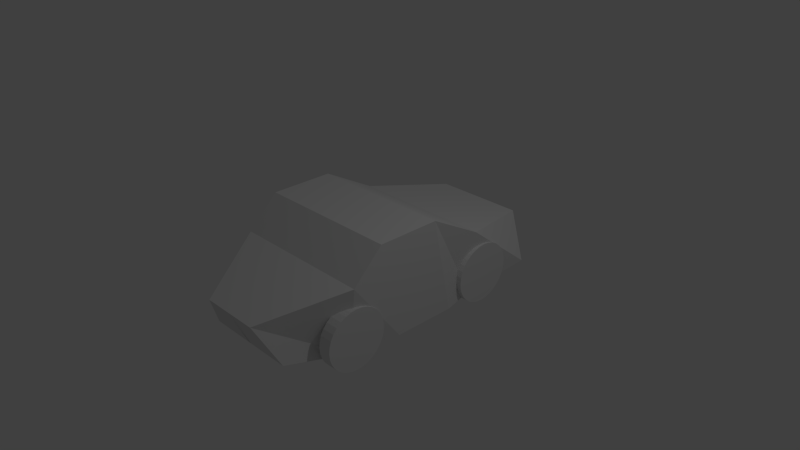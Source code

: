 # Source: littlecar_placeholder.blend  (saved by Blender 2.66.0; exported with 4.5.12 LTS)
import bpy
from mathutils import Matrix  # noqa: F401  (used for matrix-valued properties, if any)

bpy.ops.wm.read_factory_settings(use_empty=True)
scene = bpy.context.scene
scene.name = 'Scene'

# ---- collections
col_collection_1 = bpy.data.collections.new('Collection 1'); scene.collection.children.link(col_collection_1)

# ---- materials (node trees are filled in below, after node groups)
mat_material = bpy.data.materials.new('Material')
mat_material.alpha_threshold = 0.0
mat_material.use_transparent_shadow = False
mat_material.roughness = 0.5
mat_material.line_color = (0.0, 0.0, 0.0, 1.0)

# ---- material node trees

# ---- world
world_world = bpy.data.worlds.new('World'); scene.world = world_world
world_world.color = (0.05088, 0.05088, 0.05088)
world_world.use_sun_shadow = False
world_world.sun_shadow_jitter_overblur = 0.0
world_world.cycles.sampling_method = 'MANUAL'
world_world.cycles.sample_map_resolution = 256

# ---- cameras
cam_camera = bpy.data.cameras.new('Camera')
cam_camera.clip_end = 100.0
cam_camera.lens = 35.0
cam_camera.sensor_width = 32.0
cam_camera.sensor_height = 18.0
cam_camera.ortho_scale = 7.314
cam_camera.dof.focus_distance = 0.0
cam_camera.dof.aperture_fstop = 128.0

# ---- lights
light_lamp = bpy.data.lights.new('Lamp', 'POINT')
light_lamp.transmission_factor = 0.0
light_lamp.cutoff_distance = 30.0
light_lamp.energy = 100.0
light_lamp.shadow_buffer_clip_start = 1.001
light_lamp.shadow_soft_size = 0.1
light_lamp.shadow_maximum_resolution = 0.006
light_lamp.use_absolute_resolution = True
light_lamp.cycles.use_multiple_importance_sampling = False

# ---- meshes
me_cube = bpy.data.meshes.new('Cube')
me_cube.from_pydata([(1.0, 1.779, -0.3806), (0.6482, -1.958, -0.4386), (0.6338, 1.994, 0.1694), (0.4109, -2.189, 0.06636), (0.8926, -1.17, -0.5353), (1.0, -1.17, 0.381), (1.0, 0.1043, 0.7889), (1.0, 0.3612, -0.5353), (1.0, 0.8328, 0.381), (0.8926, 0.8328, -0.5353), (1.0, -0.7526, 0.7889), (1.0, -0.4958, -0.5353), (1.788e-07, 1.779, -0.3806), (-0.01119, -1.958, -0.4386), (2.384e-07, 1.994, 0.1694), (-5.066e-07, -2.189, 0.06636), (-5.96e-08, -1.17, -0.5353), (-3.576e-07, -1.17, 0.381), (5.96e-08, 0.3612, -0.5353), (-1.192e-07, 0.1043, 0.7889), (5.96e-08, 0.8328, -0.5353), (0.0, 0.8328, 0.381), (-2.384e-07, -0.7526, 0.7889), (0.0, -0.4958, -0.5353), (0.8355, 1.385, -0.2496), (1.012, 1.385, -0.2469), (0.834, 1.377, -0.3304), (1.011, 1.377, -0.3278), (0.8325, 1.353, -0.4081), (1.009, 1.353, -0.4055), (0.8312, 1.315, -0.4798), (1.008, 1.315, -0.4771), (0.83, 1.263, -0.5425), (1.007, 1.263, -0.5399), (0.829, 1.201, -0.5941), (1.006, 1.201, -0.5915), (0.8283, 1.129, -0.6324), (1.005, 1.129, -0.6297), (0.8279, 1.051, -0.6559), (1.005, 1.051, -0.6533), (0.8277, 0.9703, -0.6639), (1.005, 0.9703, -0.6613), (0.8279, 0.8895, -0.6559), (1.005, 0.8895, -0.6533), (0.8283, 0.8117, -0.6324), (1.005, 0.8117, -0.6297), (0.829, 0.7401, -0.5941), (1.006, 0.7401, -0.5915), (0.83, 0.6773, -0.5425), (1.007, 0.6773, -0.5399), (0.8312, 0.6258, -0.4798), (1.008, 0.6258, -0.4771), (0.8325, 0.5875, -0.4081), (1.009, 0.5875, -0.4055), (0.834, 0.5639, -0.3304), (1.011, 0.5639, -0.3278), (0.8355, 0.556, -0.2496), (1.012, 0.556, -0.2469), (0.837, 0.5639, -0.1687), (1.014, 0.5639, -0.1661), (0.8384, 0.5875, -0.091), (1.015, 0.5875, -0.08838), (0.8398, 0.6258, -0.01936), (1.017, 0.6258, -0.01675), (0.841, 0.6773, 0.04342), (1.018, 0.6773, 0.04604), (0.8419, 0.7401, 0.09495), (1.019, 0.7401, 0.09757), (0.8426, 0.8117, 0.1332), (1.02, 0.8117, 0.1359), (0.8431, 0.8895, 0.1568), (1.02, 0.8895, 0.1594), (0.8432, 0.9703, 0.1648), (1.02, 0.9703, 0.1674), (0.8431, 1.051, 0.1568), (1.02, 1.051, 0.1594), (0.8426, 1.129, 0.1332), (1.02, 1.129, 0.1359), (0.8419, 1.201, 0.09495), (1.019, 1.201, 0.09757), (0.841, 1.263, 0.04342), (1.018, 1.263, 0.04604), (0.8398, 1.315, -0.01936), (1.017, 1.315, -0.01675), (0.8384, 1.353, -0.091), (1.015, 1.353, -0.08838), (0.837, 1.377, -0.1687), (1.014, 1.377, -0.1661), (0.8325, -0.7474, -0.2908), (1.009, -0.7474, -0.2882), (0.831, -0.7554, -0.3716), (1.008, -0.7554, -0.369), (0.8295, -0.7789, -0.4494), (1.006, -0.7789, -0.4468), (0.8282, -0.8172, -0.521), (1.005, -0.8172, -0.5184), (0.827, -0.8688, -0.5838), (1.004, -0.8688, -0.5812), (0.826, -0.9316, -0.6353), (1.003, -0.9316, -0.6327), (0.8253, -1.003, -0.6736), (1.002, -1.003, -0.671), (0.8249, -1.081, -0.6972), (1.002, -1.081, -0.6946), (0.8247, -1.162, -0.7052), (1.002, -1.162, -0.7025), (0.8249, -1.243, -0.6972), (1.002, -1.243, -0.6946), (0.8253, -1.32, -0.6736), (1.002, -1.32, -0.671), (0.826, -1.392, -0.6353), (1.003, -1.392, -0.6327), (0.827, -1.455, -0.5838), (1.004, -1.455, -0.5812), (0.8282, -1.506, -0.521), (1.005, -1.506, -0.5184), (0.8295, -1.545, -0.4494), (1.006, -1.545, -0.4468), (0.831, -1.568, -0.3716), (1.008, -1.568, -0.369), (0.8325, -1.576, -0.2908), (1.009, -1.576, -0.2882), (0.834, -1.568, -0.21), (1.011, -1.568, -0.2074), (0.8354, -1.545, -0.1323), (1.012, -1.545, -0.1296), (0.8368, -1.506, -0.06062), (1.014, -1.506, -0.05801), (0.838, -1.455, 0.002167), (1.015, -1.455, 0.004781), (0.8389, -1.392, 0.05369), (1.016, -1.392, 0.05631), (0.8396, -1.32, 0.09198), (1.017, -1.32, 0.0946), (0.8401, -1.243, 0.1156), (1.017, -1.243, 0.1182), (0.8402, -1.162, 0.1235), (1.017, -1.162, 0.1261), (0.8401, -1.081, 0.1156), (1.017, -1.081, 0.1182), (0.8396, -1.003, 0.09198), (1.017, -1.003, 0.0946), (0.8389, -0.9316, 0.05369), (1.016, -0.9316, 0.05631), (0.838, -0.8688, 0.002166), (1.015, -0.8688, 0.00478), (0.8368, -0.8172, -0.06062), (1.014, -0.8172, -0.05801), (0.8354, -0.7789, -0.1323), (1.012, -0.7789, -0.1296), (0.834, -0.7554, -0.21), (1.011, -0.7554, -0.2074)], [], [(4, 5, 3, 1), (11, 10, 5, 4), (7, 6, 10, 11), (0, 2, 8, 9), (9, 8, 6, 7), (4, 1, 13, 16), (5, 17, 15, 3), (1, 3, 15, 13), (2, 0, 12, 14), (11, 4, 16, 23), (10, 22, 17, 5), (8, 21, 19, 6), (7, 11, 23, 18), (0, 9, 20, 12), (2, 14, 21, 8), (6, 19, 22, 10), (9, 7, 18, 20), (24, 25, 27, 26), (26, 27, 29, 28), (28, 29, 31, 30), (30, 31, 33, 32), (32, 33, 35, 34), (34, 35, 37, 36), (36, 37, 39, 38), (38, 39, 41, 40), (40, 41, 43, 42), (42, 43, 45, 44), (44, 45, 47, 46), (46, 47, 49, 48), (48, 49, 51, 50), (50, 51, 53, 52), (52, 53, 55, 54), (54, 55, 57, 56), (56, 57, 59, 58), (58, 59, 61, 60), (60, 61, 63, 62), (62, 63, 65, 64), (64, 65, 67, 66), (66, 67, 69, 68), (68, 69, 71, 70), (70, 71, 73, 72), (72, 73, 75, 74), (74, 75, 77, 76), (76, 77, 79, 78), (78, 79, 81, 80), (80, 81, 83, 82), (82, 83, 85, 84), (27, 25, 87, 85, 83, 81, 79, 77, 75, 73, 71, 69, 67, 65, 63, 61, 59, 57, 55, 53, 51, 49, 47, 45, 43, 41, 39, 37, 35, 33, 31, 29), (86, 87, 25, 24), (84, 85, 87, 86), (24, 26, 28, 30, 32, 34, 36, 38, 40, 42, 44, 46, 48, 50, 52, 54, 56, 58, 60, 62, 64, 66, 68, 70, 72, 74, 76, 78, 80, 82, 84, 86), (88, 89, 91, 90), (90, 91, 93, 92), (92, 93, 95, 94), (94, 95, 97, 96), (96, 97, 99, 98), (98, 99, 101, 100), (100, 101, 103, 102), (102, 103, 105, 104), (104, 105, 107, 106), (106, 107, 109, 108), (108, 109, 111, 110), (110, 111, 113, 112), (112, 113, 115, 114), (114, 115, 117, 116), (116, 117, 119, 118), (118, 119, 121, 120), (120, 121, 123, 122), (122, 123, 125, 124), (124, 125, 127, 126), (126, 127, 129, 128), (128, 129, 131, 130), (130, 131, 133, 132), (132, 133, 135, 134), (134, 135, 137, 136), (136, 137, 139, 138), (138, 139, 141, 140), (140, 141, 143, 142), (142, 143, 145, 144), (144, 145, 147, 146), (146, 147, 149, 148), (91, 89, 151, 149, 147, 145, 143, 141, 139, 137, 135, 133, 131, 129, 127, 125, 123, 121, 119, 117, 115, 113, 111, 109, 107, 105, 103, 101, 99, 97, 95, 93), (150, 151, 89, 88), (148, 149, 151, 150), (88, 90, 92, 94, 96, 98, 100, 102, 104, 106, 108, 110, 112, 114, 116, 118, 120, 122, 124, 126, 128, 130, 132, 134, 136, 138, 140, 142, 144, 146, 148, 150)])
me_cube.materials.append(mat_material)
me_cube.use_remesh_preserve_volume = False
me_cube.use_remesh_preserve_attributes = False
me_cube.use_mirror_vertex_groups = False
me_cube.update()

# ---- objects
ob_cube = bpy.data.objects.new('Cube', me_cube)
ob_lamp = bpy.data.objects.new('Lamp', light_lamp)
ob_camera = bpy.data.objects.new('Camera', cam_camera)

# ---- transforms, parenting, visibility, modifiers, constraints
ob_cube.location = (0.0, 0.0, 0.0)
ob_cube.lock_rotations_4d = False
ob_cube.empty_display_type = 'ARROWS'
ob_cube.lineart.crease_threshold = 0.0
_m = ob_cube.modifiers.new('Mirror', 'MIRROR')
ob_lamp.location = (4.076, 1.005, 5.904)
ob_lamp.rotation_euler = (0.6503, 0.05522, 1.866)
ob_lamp.lock_rotations_4d = False
ob_lamp.empty_display_type = 'ARROWS'
ob_lamp.color = (0.0, 0.0, 0.0, 0.0)
ob_lamp.lineart.crease_threshold = 0.0
ob_camera.location = (7.481, -6.508, 5.344)
ob_camera.rotation_euler = (1.109, 0.01082, 0.8149)
ob_camera.lock_rotations_4d = False
ob_camera.empty_display_type = 'ARROWS'
ob_camera.color = (0.0, 0.0, 0.0, 0.0)
ob_camera.display_type = 'WIRE'
ob_camera.lineart.crease_threshold = 0.0

# ---- collection membership
col_collection_1.objects.link(ob_cube)
col_collection_1.objects.link(ob_lamp)
col_collection_1.objects.link(ob_camera)

# ---- scene / render settings (as saved in the file)
scene.camera = ob_camera
scene.frame_start = 1; scene.frame_end = 250; scene.frame_set(1)
scene.render.engine = 'BLENDER_EEVEE_NEXT'
scene.render.image_settings.color_mode = 'RGB'
scene.render.image_settings.compression = 90
scene.render.resolution_percentage = 50
scene.render.dither_intensity = 0.0
scene.render.bake_margin = 2
scene.cycles.use_denoising = False
scene.cycles.samples = 10
scene.cycles.sampling_pattern = 'TABULATED_SOBOL'
scene.cycles.light_sampling_threshold = 0.0
scene.cycles.use_adaptive_sampling = False
scene.cycles.use_light_tree = False
scene.cycles.blur_glossy = 0.0
scene.cycles.volume_bounces = 1
scene.cycles.pixel_filter_type = 'GAUSSIAN'
scene.cycles.sample_clamp_indirect = 0.0
scene.view_settings.view_transform = 'Standard'
bpy.context.view_layer.update()
